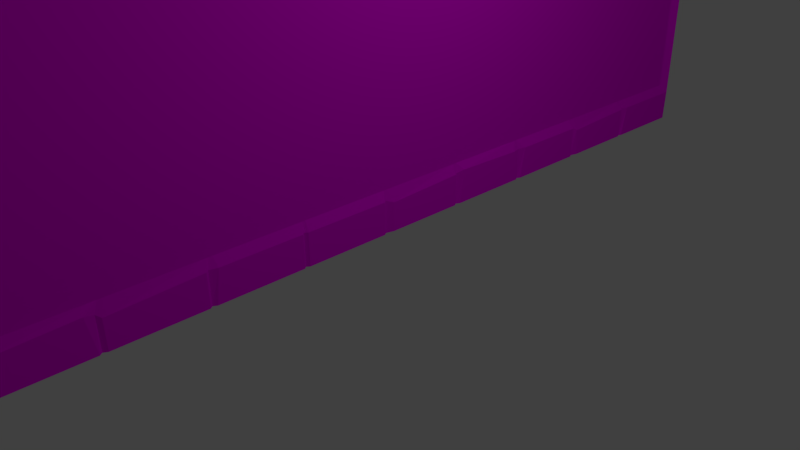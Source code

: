 # Source: wall_simple.blend  (saved by Blender 2.79.0; exported with 4.5.12 LTS)
import bpy
from mathutils import Matrix  # noqa: F401  (used for matrix-valued properties, if any)

bpy.ops.wm.read_factory_settings(use_empty=True)
scene = bpy.context.scene
scene.name = 'Scene'

# ---- collections
col_collection_1 = bpy.data.collections.new('Collection 1'); scene.collection.children.link(col_collection_1)

# ---- images (referenced by path relative to the original .blend; pixels are not part of the script)
import os
ASSET_DIR = os.environ.get("B2B_ASSET_DIR", "")  # directory of the original .blend (textures are referenced by path, not embedded)
HERE = os.path.dirname(os.path.abspath(__file__))  # packed textures are extracted next to this script under _unpacked/

def load_image(name, relpath, width, height, colorspace="sRGB"):
    """Load a texture the original file referenced (path relative to the .blend, or extracted next to this script)."""
    p = next((c for c in (os.path.join(HERE, relpath), os.path.join(ASSET_DIR, relpath)) if relpath and os.path.exists(c)), "")
    if p:
        img = bpy.data.images.load(p, check_existing=True)
        img.name = name
    else:  # same state as the original file: an image datablock whose file is absent (Cycles renders it pink)
        img = bpy.data.images.new(name, width, height)
        img.source = "FILE"
        img.filepath = "//" + (relpath or name)
    img.colorspace_settings.name = colorspace
    return img
img_simple_wall_texture = load_image('simple_wall_texture', 'simple_wall_texture.png', 1024, 1024, 'sRGB')

# ---- materials (node trees are filled in below, after node groups)
mat_material = bpy.data.materials.new('Material')
mat_material.alpha_threshold = 0.0
mat_material.roughness = 0.5
mat_material.line_color = (0.0, 0.0, 0.0, 1.0)

# ---- material node trees
mat_material.use_nodes = True; mat_material.node_tree.nodes.clear()
_N = mat_material.node_tree.nodes; _L = mat_material.node_tree.links
n0 = _N.new('ShaderNodeOutputMaterial'); n0.name = 'Material Output'; n0.location = (300, 300)
n1 = _N.new('ShaderNodeBsdfDiffuse'); n1.name = 'Diffuse BSDF'; n1.location = (119, 437)
n2 = _N.new('ShaderNodeTexImage'); n2.name = 'Image Texture'; n2.location = (-60, 355)
n2.width = 140
n2.image = img_simple_wall_texture
_L.new(n1.outputs[0], n0.inputs[0])
_L.new(n2.outputs[0], n1.inputs[0])
n0.is_active_output = True

# ---- world
world_world = bpy.data.worlds.new('World'); scene.world = world_world
world_world.color = (0.05088, 0.05088, 0.05088)
world_world.use_sun_shadow = False
world_world.sun_shadow_jitter_overblur = 0.0
world_world.cycles.sampling_method = 'MANUAL'

# ---- cameras
cam_camera = bpy.data.cameras.new('Camera')
cam_camera.clip_end = 100.0
cam_camera.lens = 35.0
cam_camera.sensor_width = 32.0
cam_camera.sensor_height = 18.0
cam_camera.ortho_scale = 7.314
cam_camera.dof.focus_distance = 0.0

# ---- lights
light_lamp = bpy.data.lights.new('Lamp', 'POINT')
light_lamp.transmission_factor = 0.0
light_lamp.cutoff_distance = 30.0
light_lamp.energy = 100.0
light_lamp.shadow_buffer_clip_start = 1.001
light_lamp.shadow_soft_size = 0.1
light_lamp.shadow_maximum_resolution = 0.006
light_lamp.use_absolute_resolution = True

# ---- meshes
me_cube = bpy.data.meshes.new('Cube')
me_cube.from_pydata([(1.0, 0.8659, -1.0), (1.0, -0.8659, -1.0), (-1.0, -0.8659, -1.0), (-1.0, 0.8659, -1.0), (1.0, 0.8659, 1.0), (1.0, -0.8659, 1.0), (-1.0, -0.8659, 1.0), (-1.0, 0.8659, 1.0), (1.0, 0.8681, -0.8681), (1.0, -0.8681, -0.8681), (1.0, 0.8681, 0.8681), (1.0, -0.8681, 0.8681), (0.7794, 0.8533, -0.8326), (0.7794, -0.8533, -0.8326), (0.7794, 0.8533, 0.8326), (0.7794, -0.8533, 0.8326), (0.9166, 0.6927, -1.0), (0.9166, 0.5195, -1.0), (0.9166, 0.3464, -1.0), (0.9166, 0.1732, -1.0), (0.9166, -8.941e-08, -1.0), (0.9166, -0.1732, -1.0), (0.9166, -0.3464, -1.0), (0.9166, -0.5195, -1.0), (0.9166, -0.6927, -1.0), (-1.0, -0.6927, -1.0), (-1.0, -0.5195, -1.0), (-1.0, -0.3464, -1.0), (-1.0, -0.1732, -1.0), (-1.0, 2.533e-07, -1.0), (-1.0, 0.1732, -1.0), (-1.0, 0.3464, -1.0), (-1.0, 0.5195, -1.0), (-1.0, 0.6927, -1.0), (0.9166, 0.6927, 1.0), (0.9166, 0.5195, 1.0), (0.9166, 0.3464, 1.0), (0.9166, 0.1732, 1.0), (0.9166, -4.917e-07, 1.0), (0.9166, -0.1732, 1.0), (0.9166, -0.3464, 1.0), (0.9166, -0.5195, 1.0), (0.9166, -0.6927, 1.0), (-1.0, -0.6927, 1.0), (-1.0, -0.5195, 1.0), (-1.0, -0.3464, 1.0), (-1.0, -0.1732, 1.0), (-1.0, 1.192e-07, 1.0), (-1.0, 0.1732, 1.0), (-1.0, 0.3464, 1.0), (-1.0, 0.5195, 1.0), (-1.0, 0.6927, 1.0), (0.9166, 0.6945, -0.8681), (0.9166, 0.5209, -0.8681), (0.9166, 0.3472, -0.8681), (0.9166, 0.1736, -0.8681), (0.9166, -1.192e-07, -0.8681), (0.9166, -0.1736, -0.8681), (0.9166, -0.3472, -0.8681), (0.9166, -0.5209, -0.8681), (0.9166, -0.6945, -0.8681), (0.9166, 0.6945, 0.8681), (0.9166, 0.5209, 0.8681), (0.9166, 0.3472, 0.8681), (0.9166, 0.1736, 0.8681), (0.9166, -4.917e-07, 0.8681), (0.9166, -0.1736, 0.8681), (0.9166, -0.3472, 0.8681), (0.9166, -0.5209, 0.8681), (0.9166, -0.6945, 0.8681), (0.7794, 0.6826, -0.8326), (0.7794, 0.512, -0.8326), (0.7794, 0.3413, -0.8326), (0.7794, 0.1707, -0.8326), (0.7794, -8.941e-08, -0.8326), (0.7794, -0.1707, -0.8326), (0.7794, -0.3413, -0.8326), (0.7794, -0.512, -0.8326), (0.7794, -0.6826, -0.8326), (0.7794, 0.6826, 0.8326), (0.7794, 0.512, 0.8326), (0.7794, 0.3413, 0.8326), (0.7794, 0.1707, 0.8326), (0.7794, -5.066e-07, 0.8326), (0.7794, -0.1707, 0.8326), (0.7794, -0.3413, 0.8326), (0.7794, -0.512, 0.8326), (0.7794, -0.6826, 0.8326), (1.0, -0.5121, -1.0), (-1.0, -0.5121, -1.0), (1.0, -0.5121, 1.0), (-1.0, -0.5121, 1.0), (1.0, -0.5134, -0.882), (1.0, -0.5134, 0.8566), (0.7794, -0.5047, -0.8326), (0.7794, -0.5047, 0.8212), (-1.0, -0.3516, -1.0), (-1.0, -0.3516, 1.0), (1.0, -0.3516, -1.0), (1.0, -0.3516, 1.0), (1.0, -0.3525, -0.8681), (1.0, -0.3525, 0.8681), (0.7794, -0.3464, -0.8326), (0.7794, -0.3464, 0.8326), (1.0, -0.3391, -1.0), (-1.0, -0.3391, -1.0), (1.0, -0.3391, 1.0), (-1.0, -0.3391, 1.0), (1.0, -0.3317, -0.8681), (1.0, -0.3345, 0.8681), (0.7794, -0.3342, -0.8326), (0.7794, -0.3342, 0.8326), (-1.0, -0.1774, -1.0), (-1.0, -0.1774, 1.0), (1.0, -0.1774, -1.0), (1.0, -0.1774, 1.0), (1.0, -0.1778, -0.8681), (1.0, -0.1778, 0.8681), (0.7794, -0.1748, -0.8326), (0.7794, -0.1748, 0.8326), (1.0, -0.167, -1.0), (-1.0, -0.167, -1.0), (1.0, -0.167, 1.0), (-1.0, -0.167, 1.0), (1.0, -0.1674, -0.8681), (1.0, -0.1619, 0.8566), (0.7794, -0.1645, -0.8326), (0.7794, -0.1645, 0.8326), (-1.0, -0.005758, -1.0), (-1.0, -0.005758, 1.0), (1.0, -0.005758, -1.0), (1.0, -0.005758, 1.0), (1.0, -0.005773, -0.8681), (1.0, -0.005773, 0.8681), (0.7794, -0.005674, -0.8326), (0.7794, -0.005675, 0.8326), (1.0, 0.0155, -1.0), (-1.0, 0.007216, -1.0), (1.0, 0.0127, 1.0), (-1.0, 0.007216, 1.0), (1.0, 0.01551, -0.882), (1.0, 0.007234, 0.8681), (0.7794, 0.007111, -0.8326), (0.7794, 0.0126, 0.8326), (-1.0, 0.1676, -1.0), (-1.0, 0.1676, 1.0), (1.0, 0.1676, -1.0), (1.0, 0.1676, 1.0), (1.0, 0.168, -0.8681), (1.0, 0.168, 0.8681), (0.7794, 0.1652, -0.8326), (0.7794, 0.1652, 0.8326), (1.0, 0.181, -1.0), (-1.0, 0.181, -1.0), (1.0, 0.181, 1.0), (-1.0, 0.181, 1.0), (1.0, 0.1898, -0.8601), (1.0, 0.1884, 0.882), (0.7794, 0.1784, -0.8326), (0.7794, 0.1784, 0.8326), (-1.0, 0.3404, -1.0), (-1.0, 0.3404, 1.0), (1.0, 0.3404, -1.0), (1.0, 0.3404, 1.0), (1.0, 0.3306, -0.8681), (1.0, 0.3413, 0.8681), (0.7794, 0.3355, -0.8326), (0.7794, 0.3355, 0.8326), (1.0, 0.3526, -1.0), (-1.0, 0.3526, -1.0), (1.0, 0.3581, 1.0), (-1.0, 0.3526, 1.0), (1.0, 0.3625, -0.8681), (1.0, 0.3535, 0.8681), (0.7794, 0.3475, -0.8326), (0.7794, 0.3475, 0.8326), (-1.0, 0.5151, -1.0), (-1.0, 0.5151, 1.0), (1.0, 0.5151, -1.0), (1.0, 0.5151, 1.0), (1.0, 0.5164, -0.8681), (1.0, 0.5058, 0.8681), (0.7794, 0.5076, -0.8326), (0.7794, 0.5076, 0.8326), (1.0, 0.5349, -1.0), (-1.0, 0.5266, -1.0), (1.0, 0.5321, 1.0), (-1.0, 0.5266, 1.0), (1.0, 0.528, -0.882), (1.0, 0.528, 0.8681), (0.7794, 0.519, -0.8326), (0.7794, 0.519, 0.8326), (-1.0, 0.6873, -1.0), (-1.0, 0.6873, 1.0), (1.0, 0.6873, -1.0), (1.0, 0.6873, 1.0), (1.0, 0.689, -0.8681), (1.0, 0.689, 0.8681), (0.7794, 0.6773, -0.8326), (0.7794, 0.6773, 0.8326), (-1.0, 0.6978, -1.0), (-1.0, 0.6978, 1.0), (1.0, 0.6978, -1.0), (1.0, 0.6978, 1.0), (1.0, 0.7079, -0.8681), (1.0, 0.7051, 0.8566), (0.7794, 0.6877, -0.8326), (0.7794, 0.6877, 0.8326), (1.0, -0.6825, -1.0), (-1.0, -0.6825, -1.0), (1.0, -0.6825, 1.0), (-1.0, -0.6825, 1.0), (1.0, -0.676, -0.8681), (1.0, -0.6853, 0.8681), (0.7794, -0.6726, -0.8326), (0.7794, -0.6671, 0.8326), (1.0, -0.7014, -1.0), (1.0, -0.7014, 1.0), (1.0, -0.7031, -0.8681), (1.0, -0.7052, 0.8566), (0.7794, -0.6912, -0.8326), (0.7794, -0.6912, 0.8326), (-1.0, -0.7014, -1.0), (-1.0, -0.7014, 1.0), (-1.0, -0.525, -1.0), (-1.0, -0.525, 1.0), (1.0, -0.525, -1.0), (1.0, -0.525, 1.0), (1.0, -0.5377, -0.8564), (1.0, -0.5264, 0.8681), (0.7794, -0.5174, -0.8326), (0.7794, -0.5174, 0.8326)], [], [(216, 1, 2, 222), (217, 223, 6, 5), (202, 0, 8, 204), (200, 201, 7, 3), (11, 9, 13, 15), (217, 5, 11, 219), (220, 221, 15, 13), (204, 8, 12, 206), (219, 11, 15, 221), (8, 10, 14, 12), (205, 61, 79, 207), (189, 62, 80, 191), (173, 63, 81, 175), (157, 64, 82, 159), (141, 65, 83, 143), (125, 66, 84, 127), (109, 67, 85, 111), (93, 68, 86, 95), (213, 69, 87, 215), (218, 60, 78, 220), (228, 59, 77, 230), (100, 58, 76, 102), (116, 57, 75, 118), (132, 56, 74, 134), (148, 55, 73, 150), (164, 54, 72, 166), (180, 53, 71, 182), (196, 52, 70, 198), (206, 207, 79, 70), (190, 191, 80, 71), (174, 175, 81, 72), (158, 159, 82, 73), (142, 143, 83, 74), (126, 127, 84, 75), (110, 111, 85, 76), (94, 95, 86, 77), (214, 215, 87, 78), (203, 34, 61, 205), (186, 35, 62, 189), (170, 36, 63, 173), (154, 37, 64, 157), (138, 38, 65, 141), (122, 39, 66, 125), (106, 40, 67, 109), (90, 41, 68, 93), (210, 42, 69, 213), (222, 223, 43, 25), (224, 225, 44, 26), (96, 97, 45, 27), (112, 113, 46, 28), (128, 129, 47, 29), (144, 145, 48, 30), (160, 161, 49, 31), (176, 177, 50, 32), (192, 193, 51, 33), (216, 24, 60, 218), (226, 23, 59, 228), (98, 22, 58, 100), (114, 21, 57, 116), (130, 20, 56, 132), (146, 19, 55, 148), (162, 18, 54, 164), (178, 17, 53, 180), (194, 16, 52, 196), (203, 201, 51, 34), (186, 187, 50, 35), (170, 171, 49, 36), (154, 155, 48, 37), (138, 139, 47, 38), (122, 123, 46, 39), (106, 107, 45, 40), (90, 91, 44, 41), (210, 211, 43, 42), (202, 16, 33, 200), (184, 17, 32, 185), (168, 18, 31, 169), (152, 19, 30, 153), (136, 20, 29, 137), (120, 21, 28, 121), (104, 22, 27, 105), (88, 23, 26, 89), (208, 24, 25, 209), (98, 88, 89, 96), (99, 97, 91, 90), (23, 88, 92, 59), (26, 44, 91, 89), (99, 90, 93, 101), (102, 103, 95, 94), (59, 92, 94, 77), (101, 93, 95, 103), (67, 101, 103, 85), (76, 85, 103, 102), (40, 99, 101, 67), (40, 45, 97, 99), (22, 98, 96, 27), (88, 98, 100, 92), (89, 91, 97, 96), (92, 100, 102, 94), (114, 104, 105, 112), (115, 113, 107, 106), (22, 104, 108, 58), (27, 45, 107, 105), (115, 106, 109, 117), (118, 119, 111, 110), (58, 108, 110, 76), (117, 109, 111, 119), (66, 117, 119, 84), (75, 84, 119, 118), (39, 115, 117, 66), (39, 46, 113, 115), (21, 114, 112, 28), (104, 114, 116, 108), (105, 107, 113, 112), (108, 116, 118, 110), (130, 120, 121, 128), (131, 129, 123, 122), (21, 120, 124, 57), (28, 46, 123, 121), (131, 122, 125, 133), (134, 135, 127, 126), (57, 124, 126, 75), (133, 125, 127, 135), (65, 133, 135, 83), (74, 83, 135, 134), (38, 131, 133, 65), (38, 47, 129, 131), (20, 130, 128, 29), (120, 130, 132, 124), (121, 123, 129, 128), (124, 132, 134, 126), (146, 136, 137, 144), (147, 145, 139, 138), (20, 136, 140, 56), (29, 47, 139, 137), (147, 138, 141, 149), (150, 151, 143, 142), (56, 140, 142, 74), (149, 141, 143, 151), (64, 149, 151, 82), (73, 82, 151, 150), (37, 147, 149, 64), (37, 48, 145, 147), (19, 146, 144, 30), (136, 146, 148, 140), (137, 139, 145, 144), (140, 148, 150, 142), (162, 152, 153, 160), (163, 161, 155, 154), (19, 152, 156, 55), (30, 48, 155, 153), (163, 154, 157, 165), (166, 167, 159, 158), (55, 156, 158, 73), (165, 157, 159, 167), (63, 165, 167, 81), (72, 81, 167, 166), (36, 163, 165, 63), (36, 49, 161, 163), (18, 162, 160, 31), (152, 162, 164, 156), (153, 155, 161, 160), (156, 164, 166, 158), (178, 168, 169, 176), (179, 177, 171, 170), (18, 168, 172, 54), (31, 49, 171, 169), (179, 170, 173, 181), (182, 183, 175, 174), (54, 172, 174, 72), (181, 173, 175, 183), (62, 181, 183, 80), (71, 80, 183, 182), (35, 179, 181, 62), (35, 50, 177, 179), (17, 178, 176, 32), (168, 178, 180, 172), (169, 171, 177, 176), (172, 180, 182, 174), (194, 184, 185, 192), (195, 193, 187, 186), (17, 184, 188, 53), (32, 50, 187, 185), (195, 186, 189, 197), (198, 199, 191, 190), (53, 188, 190, 71), (197, 189, 191, 199), (61, 197, 199, 79), (70, 79, 199, 198), (34, 195, 197, 61), (34, 51, 193, 195), (16, 194, 192, 33), (184, 194, 196, 188), (185, 187, 193, 192), (188, 196, 198, 190), (0, 202, 200, 3), (4, 7, 201, 203), (4, 203, 205, 10), (12, 14, 207, 206), (10, 205, 207, 14), (52, 204, 206, 70), (33, 51, 201, 200), (16, 202, 204, 52), (226, 208, 209, 224), (227, 225, 211, 210), (24, 208, 212, 60), (25, 43, 211, 209), (227, 210, 213, 229), (230, 231, 215, 214), (60, 212, 214, 78), (229, 213, 215, 231), (1, 216, 218, 9), (2, 6, 223, 222), (9, 218, 220, 13), (69, 219, 221, 87), (78, 87, 221, 220), (42, 217, 219, 69), (42, 43, 223, 217), (24, 216, 222, 25), (68, 229, 231, 86), (77, 86, 231, 230), (41, 227, 229, 68), (41, 44, 225, 227), (23, 226, 224, 26), (208, 226, 228, 212), (209, 211, 225, 224), (212, 228, 230, 214)])
_uv = me_cube.uv_layers.new(name='UVMap')
_uv.uv.foreach_set('vector', [0.04365, 0.9079, 0.006733, 0.9079, 0.006733, 0.4642, 0.04365, 0.4642, 0.4457, 0.007779, 0.4457, 0.4511, 0.4089, 0.4513, 0.4089, 0.007896, 0.2348, 0.9593, 0.2348, 0.922, 0.2644, 0.9215, 0.2644, 0.9571, 0.3577, 0.4509, 0.3577, 0.006663, 0.3954, 0.006663, 0.3954, 0.4509, 0.8457, 0.4646, 0.8457, 0.8502, 0.7961, 0.8423, 0.7961, 0.4725, 0.9095, 0.7351, 0.9105, 0.6986, 0.9401, 0.6989, 0.9417, 0.7351, 0.7826, 0.5006, 0.4089, 0.5006, 0.4089, 0.4646, 0.7826, 0.4646, 0.8603, 0.8157, 0.8962, 0.8135, 0.8962, 0.863, 0.8591, 0.8653, 0.91, 0.4434, 0.8735, 0.4459, 0.8737, 0.3965, 0.91, 0.3941, 0.86, 0.006663, 0.86, 0.3912, 0.8104, 0.3832, 0.8104, 0.01433, 0.7425, 0.9065, 0.7379, 0.8882, 0.7424, 0.857, 0.7425, 0.8571, 0.9419, 0.7981, 0.9388, 0.7798, 0.9417, 0.7484, 0.9419, 0.7486, 0.9431, 0.6682, 0.9401, 0.6499, 0.943, 0.6185, 0.9431, 0.6187, 0.4943, 0.8574, 0.4972, 0.8761, 0.4972, 0.9069, 0.4955, 0.9069, 0.5123, 0.9063, 0.5107, 0.8878, 0.5108, 0.857, 0.5136, 0.857, 0.8301, 0.9127, 0.8254, 0.8944, 0.83, 0.8635, 0.8301, 0.8637, 0.8766, 0.1878, 0.8735, 0.1694, 0.8744, 0.1385, 0.876, 0.1385, 0.9082, 0.1192, 0.9025, 0.1013, 0.9055, 0.07029, 0.9082, 0.07002, 0.862, 0.6052, 0.8591, 0.5868, 0.8606, 0.5559, 0.8641, 0.5558, 0.9539, 0.1199, 0.9509, 0.1015, 0.9539, 0.07002, 0.9539, 0.0702, 0.8932, 0.9282, 0.8886, 0.9098, 0.8932, 0.8786, 0.8932, 0.8787, 0.9574, 0.1876, 0.9545, 0.1693, 0.9574, 0.138, 0.9574, 0.1381, 0.4921, 0.9698, 0.4892, 0.9515, 0.4921, 0.9203, 0.4921, 0.9203, 0.6437, 0.9701, 0.6407, 0.9517, 0.6437, 0.9205, 0.6437, 0.9206, 0.5941, 0.9705, 0.5911, 0.9522, 0.5941, 0.921, 0.5941, 0.9211, 0.8591, 0.5058, 0.8778, 0.5022, 0.909, 0.5032, 0.909, 0.5045, 0.1301, 0.9709, 0.1272, 0.9526, 0.1301, 0.9215, 0.1301, 0.9216, 0.1758, 0.9708, 0.1728, 0.9525, 0.1758, 0.9215, 0.1758, 0.9216, 0.7826, 0.8068, 0.4089, 0.8068, 0.4089, 0.8057, 0.7826, 0.8057, 0.7826, 0.7694, 0.4089, 0.7694, 0.4089, 0.7678, 0.7826, 0.7678, 0.7826, 0.7313, 0.4089, 0.7313, 0.4089, 0.7299, 0.7826, 0.7299, 0.7826, 0.6937, 0.4089, 0.6937, 0.4089, 0.692, 0.7826, 0.692, 0.7826, 0.6557, 0.4089, 0.6569, 0.4089, 0.6541, 0.7826, 0.6541, 0.7826, 0.6176, 0.4089, 0.6176, 0.4089, 0.6162, 0.7826, 0.6162, 0.7826, 0.5799, 0.4089, 0.5799, 0.4089, 0.5783, 0.7826, 0.5783, 0.7826, 0.542, 0.4114, 0.542, 0.4089, 0.5404, 0.7826, 0.5404, 0.7826, 0.5047, 0.4089, 0.5059, 0.4089, 0.5025, 0.7826, 0.5025, 0.7105, 0.9098, 0.7085, 0.8914, 0.7379, 0.8882, 0.7425, 0.9065, 0.9128, 0.803, 0.9097, 0.7846, 0.9388, 0.7798, 0.9419, 0.7981, 0.9141, 0.6731, 0.911, 0.6547, 0.9401, 0.6499, 0.9431, 0.6682, 0.9883, 0.2462, 0.9695, 0.2462, 0.9695, 0.217, 0.9885, 0.22, 0.9709, 0.138, 0.9898, 0.138, 0.9898, 0.1672, 0.9711, 0.1671, 0.7982, 0.9163, 0.7961, 0.8978, 0.8254, 0.8944, 0.8301, 0.9127, 0.9707, 0.2661, 0.9895, 0.2662, 0.9895, 0.2954, 0.9706, 0.2954, 0.8766, 0.1246, 0.8735, 0.1063, 0.9025, 0.1013, 0.9082, 0.1192, 0.9744, 0.006663, 0.9933, 0.006688, 0.9933, 0.03588, 0.9744, 0.03583, 0.04366, 0.4509, 0.04366, 0.006663, 0.0456, 0.006663, 0.0456, 0.4509, 0.08323, 0.4509, 0.08323, 0.006663, 0.08446, 0.006663, 0.08446, 0.4509, 0.1222, 0.4509, 0.1222, 0.006663, 0.1233, 0.006663, 0.1233, 0.4509, 0.1613, 0.4509, 0.1613, 0.006663, 0.1622, 0.006663, 0.1622, 0.4509, 0.1998, 0.4509, 0.1998, 0.006663, 0.2011, 0.006663, 0.2011, 0.4509, 0.2387, 0.4509, 0.2387, 0.006663, 0.2399, 0.006663, 0.2399, 0.4509, 0.2775, 0.4509, 0.2775, 0.006663, 0.2788, 0.006663, 0.2788, 0.4509, 0.3167, 0.4509, 0.3167, 0.006663, 0.3177, 0.006663, 0.3177, 0.4509, 0.3553, 0.4509, 0.3553, 0.006663, 0.3565, 0.006663, 0.3565, 0.4509, 0.9247, 0.1245, 0.9217, 0.1061, 0.9509, 0.1015, 0.9539, 0.1199, 0.8611, 0.9313, 0.8591, 0.9129, 0.8886, 0.9098, 0.8932, 0.9282, 0.9282, 0.1922, 0.9252, 0.1739, 0.9545, 0.1693, 0.9574, 0.1876, 0.4629, 0.9745, 0.4599, 0.9562, 0.4892, 0.9515, 0.4921, 0.9698, 0.6145, 0.9747, 0.6115, 0.9564, 0.6407, 0.9517, 0.6437, 0.9701, 0.5649, 0.9751, 0.5619, 0.9568, 0.5911, 0.9522, 0.5941, 0.9705, 0.9683, 0.4646, 0.9871, 0.4646, 0.9871, 0.4939, 0.9682, 0.4939, 0.1009, 0.9755, 0.09794, 0.9572, 0.1272, 0.9526, 0.1301, 0.9709, 0.1466, 0.9755, 0.1436, 0.9572, 0.1728, 0.9525, 0.1758, 0.9708, 0.7593, 0.006783, 0.7593, 0.4502, 0.7582, 0.4502, 0.7582, 0.02527, 0.7222, 0.006901, 0.7209, 0.4503, 0.7194, 0.4503, 0.7194, 0.0254, 0.6832, 0.007025, 0.682, 0.4504, 0.6805, 0.4504, 0.6805, 0.02552, 0.6435, 0.007151, 0.6435, 0.4505, 0.6417, 0.4505, 0.6417, 0.02564, 0.6058, 0.007271, 0.6045, 0.4506, 0.6029, 0.4506, 0.6029, 0.02577, 0.5655, 0.007398, 0.5655, 0.4508, 0.5641, 0.4508, 0.5641, 0.02589, 0.5269, 0.007521, 0.5269, 0.4509, 0.5253, 0.4509, 0.5253, 0.02601, 0.4881, 0.007644, 0.4881, 0.451, 0.4865, 0.451, 0.4865, 0.02614, 0.45, 0.007766, 0.45, 0.4511, 0.4477, 0.4511, 0.4477, 0.02626, 0.3576, 0.9082, 0.3565, 0.8897, 0.3565, 0.4645, 0.3576, 0.4645, 0.3211, 0.9081, 0.3176, 0.8896, 0.3176, 0.4644, 0.3192, 0.4644, 0.2802, 0.9081, 0.2788, 0.8896, 0.2788, 0.4644, 0.2802, 0.4644, 0.2417, 0.9081, 0.2399, 0.8896, 0.2399, 0.4644, 0.2417, 0.4644, 0.2045, 0.908, 0.201, 0.8895, 0.201, 0.4644, 0.2027, 0.4644, 0.1636, 0.908, 0.1622, 0.8895, 0.1622, 0.4643, 0.1636, 0.4643, 0.1249, 0.908, 0.1233, 0.8895, 0.1233, 0.4643, 0.1249, 0.4643, 0.08612, 0.908, 0.08445, 0.8895, 0.08445, 0.4643, 0.08612, 0.4643, 0.04789, 0.9079, 0.04559, 0.8894, 0.04559, 0.4642, 0.04789, 0.4642, 0.1221, 0.908, 0.08612, 0.908, 0.08612, 0.4643, 0.1221, 0.4643, 0.5241, 0.00753, 0.5241, 0.4509, 0.4881, 0.451, 0.4881, 0.007644, 0.3846, 0.9933, 0.3658, 0.9933, 0.3658, 0.9672, 0.3846, 0.9641, 0.08446, 0.4509, 0.08446, 0.006663, 0.08613, 0.006663, 0.08613, 0.4509, 0.9418, 0.8293, 0.9418, 0.865, 0.9096, 0.8653, 0.9122, 0.8295, 0.7826, 0.5772, 0.4089, 0.5772, 0.4114, 0.542, 0.7826, 0.542, 0.8591, 0.6372, 0.8613, 0.6185, 0.8621, 0.6682, 0.8604, 0.6681, 0.6475, 0.9063, 0.6115, 0.9072, 0.6121, 0.8578, 0.6475, 0.857, 0.9517, 0.5552, 0.9547, 0.5369, 0.9547, 0.5865, 0.9547, 0.5866, 0.7826, 0.5783, 0.4089, 0.5783, 0.4089, 0.5772, 0.7826, 0.5772, 0.9225, 0.5506, 0.9255, 0.5323, 0.9547, 0.5369, 0.9517, 0.5552, 0.5253, 0.02601, 0.5253, 0.4509, 0.5241, 0.4509, 0.5241, 0.00753, 0.1233, 0.8895, 0.1221, 0.908, 0.1221, 0.4643, 0.1233, 0.4643, 0.9857, 0.8787, 0.9859, 0.9144, 0.9563, 0.9144, 0.9592, 0.8786, 0.08613, 0.4509, 0.08613, 0.006663, 0.1222, 0.006663, 0.1222, 0.4509, 0.8613, 0.6185, 0.8975, 0.6199, 0.8975, 0.6693, 0.8621, 0.6682, 0.1612, 0.908, 0.1249, 0.908, 0.1249, 0.4643, 0.1612, 0.4643, 0.5632, 0.007406, 0.5632, 0.4508, 0.5269, 0.4509, 0.5269, 0.007521, 0.9881, 0.4234, 0.9693, 0.4233, 0.9691, 0.3942, 0.9881, 0.3941, 0.1233, 0.4509, 0.1233, 0.006663, 0.1249, 0.006663, 0.1249, 0.4509, 0.6906, 0.9232, 0.6906, 0.9591, 0.661, 0.9581, 0.661, 0.9233, 0.7826, 0.6153, 0.4089, 0.6153, 0.4089, 0.5799, 0.7826, 0.5799, 0.8735, 0.02508, 0.8773, 0.006663, 0.8761, 0.05604, 0.8745, 0.05601, 0.9118, 0.1873, 0.8766, 0.1878, 0.876, 0.1385, 0.9118, 0.138, 0.9541, 0.2891, 0.9571, 0.2708, 0.9571, 0.3203, 0.9571, 0.3204, 0.7826, 0.6162, 0.4089, 0.6162, 0.4089, 0.6153, 0.7826, 0.6153, 0.9249, 0.2844, 0.9279, 0.2661, 0.9571, 0.2708, 0.9541, 0.2891, 0.5641, 0.02589, 0.5641, 0.4508, 0.5632, 0.4508, 0.5632, 0.007406, 0.1622, 0.8895, 0.1612, 0.908, 0.1612, 0.4643, 0.1622, 0.4643, 0.7812, 0.9231, 0.7812, 0.9591, 0.7516, 0.959, 0.7516, 0.9248, 0.1249, 0.4509, 0.1249, 0.006663, 0.1613, 0.006663, 0.1613, 0.4509, 0.8773, 0.006663, 0.9118, 0.007302, 0.9118, 0.0567, 0.8761, 0.05604, 0.1997, 0.908, 0.1636, 0.908, 0.1636, 0.4643, 0.1997, 0.4644, 0.6016, 0.007284, 0.6016, 0.4507, 0.5655, 0.4508, 0.5655, 0.007398, 0.1893, 0.9399, 0.1922, 0.9215, 0.2214, 0.926, 0.2185, 0.9443, 0.1622, 0.4509, 0.1622, 0.006663, 0.1636, 0.006663, 0.1636, 0.4509, 0.9548, 0.217, 0.956, 0.2528, 0.9238, 0.2528, 0.9252, 0.218, 0.7826, 0.6529, 0.4089, 0.6528, 0.4089, 0.6176, 0.7826, 0.6176, 0.2185, 0.9443, 0.2214, 0.926, 0.2213, 0.9751, 0.2214, 0.9753, 0.9254, 0.006663, 0.9604, 0.006785, 0.9609, 0.05598, 0.9253, 0.05598, 0.9527, 0.4172, 0.9557, 0.3988, 0.9557, 0.4483, 0.9556, 0.4484, 0.7826, 0.6541, 0.4089, 0.6541, 0.4089, 0.6528, 0.7826, 0.6529, 0.9234, 0.4125, 0.9264, 0.3941, 0.9557, 0.3988, 0.9527, 0.4172, 0.6029, 0.02577, 0.6029, 0.4506, 0.6016, 0.4507, 0.6016, 0.007284, 0.201, 0.8895, 0.1997, 0.908, 0.1997, 0.4644, 0.201, 0.4644, 0.8257, 0.9297, 0.8257, 0.9655, 0.7961, 0.9655, 0.7961, 0.9296, 0.1636, 0.4509, 0.1636, 0.006663, 0.1998, 0.006663, 0.1998, 0.4509, 0.9066, 0.8786, 0.9429, 0.8788, 0.9429, 0.9282, 0.9073, 0.928, 0.2386, 0.9081, 0.2045, 0.908, 0.2027, 0.4644, 0.2386, 0.4644, 0.6405, 0.00716, 0.6405, 0.4505, 0.6045, 0.4506, 0.6058, 0.007271, 0.9674, 0.07011, 0.9864, 0.07002, 0.9864, 0.09615, 0.9674, 0.09933, 0.2011, 0.4509, 0.2011, 0.006663, 0.2027, 0.006663, 0.2027, 0.4509, 0.9563, 0.9633, 0.9563, 0.9289, 0.9859, 0.9277, 0.9859, 0.9634, 0.7826, 0.6908, 0.4089, 0.6908, 0.4089, 0.6569, 0.7826, 0.6557, 0.4465, 0.8879, 0.4432, 0.9066, 0.4444, 0.857, 0.446, 0.857, 0.5484, 0.9063, 0.5123, 0.9063, 0.5136, 0.857, 0.5479, 0.857, 0.5399, 0.9426, 0.5429, 0.9243, 0.5429, 0.9737, 0.5429, 0.9738, 0.7826, 0.692, 0.4089, 0.692, 0.4089, 0.6908, 0.7826, 0.6908, 0.5107, 0.9379, 0.5137, 0.9196, 0.5429, 0.9243, 0.5399, 0.9426, 0.6417, 0.02564, 0.6417, 0.4505, 0.6405, 0.4505, 0.6405, 0.00716, 0.2399, 0.8896, 0.2386, 0.9081, 0.2386, 0.4644, 0.2399, 0.4644, 0.8887, 0.9447, 0.8887, 0.9784, 0.8591, 0.9785, 0.8622, 0.9447, 0.2027, 0.4509, 0.2027, 0.006663, 0.2387, 0.006663, 0.2387, 0.4509, 0.4432, 0.9066, 0.4089, 0.9066, 0.409, 0.8572, 0.4444, 0.857, 0.2774, 0.9081, 0.2417, 0.9081, 0.2417, 0.4644, 0.2774, 0.4644, 0.6792, 0.007037, 0.6792, 0.4504, 0.6435, 0.4505, 0.6435, 0.007151, 0.775, 0.8878, 0.7562, 0.8878, 0.756, 0.857, 0.775, 0.8586, 0.2399, 0.4509, 0.2399, 0.006663, 0.2417, 0.006663, 0.2417, 0.4509, 0.9362, 0.9417, 0.9362, 0.9771, 0.9098, 0.9755, 0.9066, 0.9415, 0.7826, 0.7286, 0.4089, 0.7286, 0.4089, 0.6937, 0.7826, 0.6937, 0.8778, 0.5407, 0.8592, 0.5369, 0.909, 0.5393, 0.909, 0.541, 0.4599, 0.857, 0.4943, 0.8574, 0.4955, 0.9069, 0.4603, 0.9063, 0.4381, 0.9429, 0.4411, 0.9246, 0.4411, 0.9739, 0.441, 0.974, 0.7826, 0.7299, 0.4089, 0.7299, 0.4089, 0.7286, 0.7826, 0.7286, 0.4089, 0.9382, 0.4119, 0.9199, 0.4411, 0.9246, 0.4381, 0.9429, 0.6805, 0.02552, 0.6805, 0.4504, 0.6792, 0.4504, 0.6792, 0.007037, 0.2788, 0.8896, 0.2774, 0.9081, 0.2774, 0.4644, 0.2788, 0.4644, 0.3093, 0.9215, 0.3093, 0.9569, 0.2797, 0.9547, 0.2779, 0.9235, 0.2417, 0.4509, 0.2417, 0.006663, 0.2775, 0.006663, 0.2775, 0.4509, 0.8592, 0.5369, 0.8591, 0.5058, 0.909, 0.5045, 0.909, 0.5393, 0.3166, 0.9081, 0.2802, 0.9081, 0.2802, 0.4644, 0.3166, 0.4644, 0.7184, 0.006913, 0.7184, 0.4503, 0.682, 0.4504, 0.6832, 0.007025, 0.9886, 0.375, 0.9699, 0.375, 0.9696, 0.3459, 0.9886, 0.3458, 0.2788, 0.4509, 0.2788, 0.006663, 0.2802, 0.006663, 0.2802, 0.4509, 0.9848, 0.6986, 0.9848, 0.7334, 0.9552, 0.7345, 0.9552, 0.7006, 0.7826, 0.7669, 0.4089, 0.7669, 0.4089, 0.7313, 0.7826, 0.7313, 0.8778, 0.5022, 0.8591, 0.4987, 0.909, 0.5018, 0.909, 0.5032, 0.8773, 0.2661, 0.9115, 0.267, 0.9115, 0.3163, 0.8755, 0.3154, 0.8735, 0.2845, 0.8773, 0.2661, 0.8755, 0.3154, 0.8746, 0.3154, 0.7826, 0.7678, 0.4089, 0.7678, 0.4089, 0.7669, 0.7826, 0.7669, 0.9871, 0.544, 0.9684, 0.544, 0.9682, 0.5147, 0.9871, 0.5147, 0.7194, 0.0254, 0.7194, 0.4503, 0.7184, 0.4503, 0.7184, 0.006913, 0.3176, 0.8896, 0.3166, 0.9081, 0.3166, 0.4644, 0.3176, 0.4644, 0.7381, 0.9231, 0.7381, 0.9592, 0.7085, 0.9595, 0.7085, 0.9253, 0.2802, 0.4509, 0.2802, 0.006663, 0.3167, 0.006663, 0.3167, 0.4509, 0.8591, 0.4987, 0.8591, 0.4646, 0.909, 0.4663, 0.909, 0.5018, 0.3553, 0.9082, 0.3211, 0.9081, 0.3192, 0.4644, 0.3553, 0.4645, 0.757, 0.00679, 0.757, 0.4502, 0.7209, 0.4503, 0.7222, 0.006901, 0.9872, 0.5865, 0.9682, 0.5866, 0.9684, 0.5603, 0.9872, 0.5573, 0.3177, 0.4509, 0.3177, 0.006663, 0.3193, 0.006663, 0.3193, 0.4509, 0.9553, 0.8647, 0.9553, 0.8302, 0.9849, 0.8293, 0.9849, 0.8651, 0.7826, 0.8045, 0.4089, 0.8045, 0.4089, 0.7694, 0.7826, 0.7694, 0.8736, 0.3499, 0.8742, 0.3311, 0.875, 0.3807, 0.8735, 0.3808, 0.5619, 0.857, 0.598, 0.8583, 0.598, 0.9077, 0.5625, 0.9063, 0.03593, 0.9446, 0.03896, 0.9263, 0.03896, 0.9755, 0.03893, 0.9756, 0.7826, 0.8057, 0.4089, 0.8057, 0.4089, 0.8045, 0.7826, 0.8045, 0.006733, 0.9398, 0.009758, 0.9215, 0.03896, 0.9263, 0.03593, 0.9446, 0.7582, 0.02527, 0.7582, 0.4502, 0.757, 0.4502, 0.757, 0.00679, 0.3565, 0.8897, 0.3553, 0.9082, 0.3553, 0.4645, 0.3565, 0.4645, 0.9849, 0.75, 0.9849, 0.7838, 0.9553, 0.7842, 0.9585, 0.7484, 0.3193, 0.4509, 0.3193, 0.006663, 0.3553, 0.006663, 0.3553, 0.4509, 0.8742, 0.3311, 0.9105, 0.3296, 0.9105, 0.3791, 0.875, 0.3807, 0.3953, 0.9082, 0.3576, 0.9082, 0.3576, 0.4645, 0.3953, 0.4645, 0.797, 0.006663, 0.797, 0.45, 0.7593, 0.4502, 0.7593, 0.006783, 0.8408, 0.4046, 0.8427, 0.4418, 0.8104, 0.4418, 0.8112, 0.4055, 0.7826, 0.8436, 0.4089, 0.8436, 0.4089, 0.8068, 0.7826, 0.8068, 0.8962, 0.8002, 0.8598, 0.7978, 0.8591, 0.7484, 0.8962, 0.7508, 0.08156, 0.9443, 0.08448, 0.9258, 0.08441, 0.9756, 0.08448, 0.9758, 0.3565, 0.4509, 0.3565, 0.006663, 0.3577, 0.006663, 0.3577, 0.4509, 0.05242, 0.9398, 0.05544, 0.9215, 0.08448, 0.9258, 0.08156, 0.9443, 0.08322, 0.9079, 0.04789, 0.9079, 0.04789, 0.4642, 0.08322, 0.4643, 0.4853, 0.007653, 0.4853, 0.451, 0.45, 0.4511, 0.45, 0.007766, 0.3661, 0.9215, 0.3849, 0.9216, 0.3849, 0.9507, 0.3658, 0.9508, 0.0456, 0.4509, 0.0456, 0.006663, 0.04789, 0.006663, 0.04789, 0.4509, 0.9862, 0.6185, 0.9862, 0.6535, 0.9566, 0.6541, 0.9566, 0.6188, 0.7826, 0.5392, 0.4089, 0.5392, 0.4089, 0.5059, 0.7826, 0.5047, 0.8591, 0.7006, 0.8651, 0.6826, 0.8614, 0.7319, 0.8592, 0.7317, 0.8976, 0.6037, 0.862, 0.6052, 0.8641, 0.5558, 0.8976, 0.5544, 0.3524, 0.922, 0.3524, 0.9586, 0.3228, 0.9582, 0.3228, 0.9215, 0.006733, 0.4509, 0.006733, 0.006663, 0.04366, 0.006663, 0.04366, 0.4509, 0.8735, 0.2012, 0.9104, 0.2033, 0.9104, 0.2528, 0.8741, 0.2507, 0.6904, 0.8786, 0.695, 0.8603, 0.695, 0.9097, 0.695, 0.9099, 0.7826, 0.5025, 0.4089, 0.5025, 0.4089, 0.5006, 0.7826, 0.5006, 0.661, 0.8755, 0.663, 0.857, 0.695, 0.8603, 0.6904, 0.8786, 0.4477, 0.02626, 0.4477, 0.4511, 0.4457, 0.4511, 0.4457, 0.007779, 0.04559, 0.8894, 0.04365, 0.9079, 0.04365, 0.4642, 0.04559, 0.4642, 0.9517, 0.4875, 0.9547, 0.4692, 0.9547, 0.5188, 0.9547, 0.5189, 0.7826, 0.5404, 0.4089, 0.5404, 0.4089, 0.5392, 0.7826, 0.5392, 0.9225, 0.4829, 0.9255, 0.4646, 0.9547, 0.4692, 0.9517, 0.4875, 0.4865, 0.02614, 0.4865, 0.451, 0.4853, 0.451, 0.4853, 0.007653, 0.08445, 0.8895, 0.08322, 0.9079, 0.08322, 0.4643, 0.08445, 0.4643, 0.9562, 0.3458, 0.9562, 0.3808, 0.9239, 0.378, 0.9266, 0.3473, 0.04789, 0.4509, 0.04789, 0.006663, 0.08323, 0.006663, 0.08323, 0.4509, 0.8651, 0.6826, 0.896, 0.6857, 0.896, 0.7351, 0.8614, 0.7319])
me_cube.materials.append(mat_material)
me_cube.use_remesh_preserve_volume = False
me_cube.use_remesh_preserve_attributes = False
me_cube.use_mirror_vertex_groups = False
me_cube.update()

# ---- objects
ob_wall_simple = bpy.data.objects.new('wall-simple', me_cube)
ob_lamp = bpy.data.objects.new('Lamp', light_lamp)
ob_camera = bpy.data.objects.new('Camera', cam_camera)

# ---- transforms, parenting, visibility, modifiers, constraints
ob_wall_simple.location = (0.0, 0.0, 3.762)
ob_wall_simple.scale = (0.354, 7.23, 3.344)
ob_wall_simple.lock_rotations_4d = False
ob_wall_simple.empty_display_type = 'ARROWS'
ob_wall_simple.lineart.crease_threshold = 0.0
ob_lamp.location = (4.076, 1.005, 5.904)
ob_lamp.rotation_euler = (0.6503, 0.05522, 1.866)
ob_lamp.lock_rotations_4d = False
ob_lamp.empty_display_type = 'ARROWS'
ob_lamp.color = (0.0, 0.0, 0.0, 0.0)
ob_lamp.lineart.crease_threshold = 0.0
ob_camera.location = (7.481, -6.508, 5.344)
ob_camera.rotation_euler = (1.109, 0.0, 0.8149)
ob_camera.lock_rotations_4d = False
ob_camera.empty_display_type = 'ARROWS'
ob_camera.color = (0.0, 0.0, 0.0, 0.0)
ob_camera.display_type = 'WIRE'
ob_camera.lineart.crease_threshold = 0.0

# ---- collection membership
col_collection_1.objects.link(ob_wall_simple)
col_collection_1.objects.link(ob_lamp)
col_collection_1.objects.link(ob_camera)

# ---- scene / render settings (as saved in the file)
scene.camera = ob_camera
scene.frame_start = 1; scene.frame_end = 250; scene.frame_set(1)
scene.render.engine = 'CYCLES'
scene.render.resolution_percentage = 50
scene.render.dither_intensity = 0.0
scene.cycles.use_denoising = False
scene.cycles.samples = 128
scene.cycles.sampling_pattern = 'TABULATED_SOBOL'
scene.cycles.use_adaptive_sampling = False
scene.cycles.use_light_tree = False
scene.cycles.blur_glossy = 0.0
scene.cycles.sample_clamp_indirect = 0.0
scene.view_settings.view_transform = 'Standard'
bpy.context.view_layer.update()
